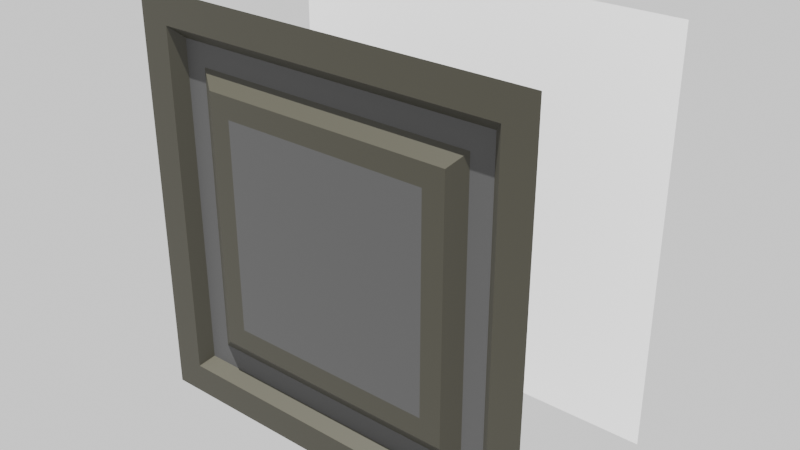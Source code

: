 # Source: floor01.blend  (saved by Blender 4.3.34; exported with 4.5.12 LTS)
import bpy
from mathutils import Matrix  # noqa: F401  (used for matrix-valued properties, if any)

bpy.ops.wm.read_factory_settings(use_empty=True)
scene = bpy.context.scene
scene.name = 'Scene'

# ---- collections
col_collection = bpy.data.collections.new('Collection'); scene.collection.children.link(col_collection)

# ---- images (referenced by path relative to the original .blend; pixels are not part of the script)
import os
ASSET_DIR = os.environ.get("B2B_ASSET_DIR", "")  # directory of the original .blend (textures are referenced by path, not embedded)
HERE = os.path.dirname(os.path.abspath(__file__))  # packed textures are extracted next to this script under _unpacked/

def load_image(name, relpath, width, height, colorspace="sRGB"):
    """Load a texture the original file referenced (path relative to the .blend, or extracted next to this script)."""
    p = next((c for c in (os.path.join(HERE, relpath), os.path.join(ASSET_DIR, relpath)) if relpath and os.path.exists(c)), "")
    if p:
        img = bpy.data.images.load(p, check_existing=True)
        img.name = name
    else:  # same state as the original file: an image datablock whose file is absent (Cycles renders it pink)
        img = bpy.data.images.new(name, width, height)
        img.source = "FILE"
        img.filepath = "//" + (relpath or name)
    img.colorspace_settings.name = colorspace
    return img
img_bakedimaged = load_image('BakedImageD', 'floor02.png', 1024, 1024, 'sRGB')
img_bakedimagenm = load_image('BakedImageNM', 'wall01.n.png', 1024, 1024, 'sRGB')

# ---- materials (node trees are filled in below, after node groups)
mat_material_001 = bpy.data.materials.new('Material.001')
mat_mat03 = bpy.data.materials.new('MAT03')
mat_mat01 = bpy.data.materials.new('MAT01')
mat_stripes = bpy.data.materials.new('STRIPES')
mat_material_002 = bpy.data.materials.new('Material.002')

# ---- material node trees
mat_material_001.use_nodes = True; mat_material_001.node_tree.nodes.clear()
_N = mat_material_001.node_tree.nodes; _L = mat_material_001.node_tree.links
n0 = _N.new('ShaderNodeBsdfPrincipled'); n0.name = 'Principled BSDF'; n0.location = (10, 300)
n1 = _N.new('ShaderNodeOutputMaterial'); n1.name = 'Material Output'; n1.location = (300, 300)
n2 = _N.new('ShaderNodeTexImage'); n2.name = 'Image Texture'; n2.location = (-356, 422)
n2.image = img_bakedimaged
n3 = _N.new('ShaderNodeTexImage'); n3.name = 'Image Texture.001'; n3.location = (-345, 131)
n3.image = img_bakedimagenm
_L.new(n0.outputs[0], n1.inputs[0])
n1.is_active_output = True
mat_mat03.use_nodes = True; mat_mat03.node_tree.nodes.clear()
_N = mat_mat03.node_tree.nodes; _L = mat_mat03.node_tree.links
n0 = _N.new('ShaderNodeBsdfPrincipled'); n0.name = 'Principled BSDF'; n0.location = (10, 300)
n0.inputs[0].default_value = (0.02155, 0.02044, 0.01187, 1.0)
n1 = _N.new('ShaderNodeOutputMaterial'); n1.name = 'Material Output'; n1.location = (300, 300)
_L.new(n0.outputs[0], n1.inputs[0])
n1.is_active_output = True
mat_mat01.use_nodes = True; mat_mat01.node_tree.nodes.clear()
_N = mat_mat01.node_tree.nodes; _L = mat_mat01.node_tree.links
n0 = _N.new('ShaderNodeBsdfPrincipled'); n0.name = 'Principled BSDF'; n0.location = (10, 300)
n0.inputs[0].default_value = (0.03803, 0.03803, 0.03803, 1.0)
n1 = _N.new('ShaderNodeOutputMaterial'); n1.name = 'Material Output'; n1.location = (300, 300)
_L.new(n0.outputs[0], n1.inputs[0])
n1.is_active_output = True
mat_stripes.use_nodes = True; mat_stripes.node_tree.nodes.clear()
_N = mat_stripes.node_tree.nodes; _L = mat_stripes.node_tree.links
n0 = _N.new('ShaderNodeBsdfPrincipled'); n0.name = 'Principled BSDF'; n0.location = (289, 431)
n1 = _N.new('ShaderNodeOutputMaterial'); n1.name = 'Material Output'; n1.location = (583, 424)
n2 = _N.new('ShaderNodeTexWave'); n2.name = 'Wave Texture'; n2.location = (-181, 472)
n2.inputs[1].default_value = 4.0
n3 = _N.new('ShaderNodeVectorRotate'); n3.name = 'Vector Rotate'; n3.location = (-371, 486)
n3.inputs[1].default_value = (0.0, 0.0, 0.9)
n3.inputs[3].default_value = 0.7854
n4 = _N.new('ShaderNodeTexCoord'); n4.name = 'Texture Coordinate'; n4.location = (-552, 409)
n5 = _N.new('ShaderNodeValToRGB'); n5.name = 'Color Ramp'; n5.location = (9, 490)
n5.color_ramp.color_mode = 'HSV'
while len(n5.color_ramp.elements) > 1: n5.color_ramp.elements.remove(n5.color_ramp.elements[-1])
n5.color_ramp.elements[0].position = 0.4182; n5.color_ramp.elements[0].color = (1.0, 1.0, 0.0, 1.0)
_e = n5.color_ramp.elements.new(0.5955); _e.color = (0.0, 0.0, 0.0, 1.0)
_L.new(n0.outputs[0], n1.inputs[0])
_L.new(n5.outputs[0], n0.inputs[0])
_L.new(n4.outputs[0], n3.inputs[0])
_L.new(n3.outputs[0], n2.inputs[0])
_L.new(n2.outputs[0], n5.inputs[0])
n1.is_active_output = True
mat_material_002.use_nodes = True; mat_material_002.node_tree.nodes.clear()
_N = mat_material_002.node_tree.nodes; _L = mat_material_002.node_tree.links
n0 = _N.new('ShaderNodeBsdfPrincipled'); n0.name = 'Principled BSDF'; n0.location = (10, 300)
n0.inputs[0].default_value = (0.1111, 0.007097, 0.0, 1.0)
n1 = _N.new('ShaderNodeOutputMaterial'); n1.name = 'Material Output'; n1.location = (300, 300)
_L.new(n0.outputs[0], n1.inputs[0])
n1.is_active_output = True

# ---- world
world_world = bpy.data.worlds.new('World'); scene.world = world_world
world_world.use_nodes = True; world_world.node_tree.nodes.clear()
_N = world_world.node_tree.nodes; _L = world_world.node_tree.links
n0 = _N.new('ShaderNodeOutputWorld'); n0.name = 'World Output'; n0.location = (300, 300)
n1 = _N.new('ShaderNodeBackground'); n1.name = 'Background'; n1.location = (10, 300)
n1.inputs[0].default_value = (1.0, 1.0, 1.0, 1.0)
_L.new(n1.outputs[0], n0.inputs[0])
n0.is_active_output = True
world_world.color = (0.05088, 0.05088, 0.05088)
world_world.sun_shadow_jitter_overblur = 0.0

# ---- lights
light_point = bpy.data.lights.new('Point', 'SUN')
light_point.energy = 20.0

# ---- meshes
me_plane_001 = bpy.data.meshes.new('Plane.001')
me_plane_001.from_pydata([(1.0, -1.0, 2.0), (1.0, -1.0, 5.96e-08), (-1.0, -1.0, 2.0), (-1.0, -1.0, -1.192e-07)], [], [(0, 2, 3, 1)])
_uv = me_plane_001.uv_layers.new(name='UVMap')
_uv.uv.foreach_set('vector', [1.0, 1.0, 0.0, 1.0, 0.0, 0.0, 1.0, 0.0])
me_plane_001.materials.append(mat_material_001)
me_plane_001.update()
me_plane_002 = bpy.data.meshes.new('Plane.002')
me_plane_002.from_pydata([(1.0, 1.0, -6.646e-05), (-1.0, 1.0, -6.646e-05), (1.0, -1.0, -6.637e-05), (-1.0, -1.0, -6.637e-05), (0.6169, 0.6169, -0.007181), (-0.6169, 0.6169, -0.007181), (0.6169, -0.6169, -0.007181), (-0.6169, -0.6169, -0.007181), (-0.9549, 0.9549, -6.646e-05), (0.8508, 0.8508, -6.645e-05), (0.8508, -0.8508, -6.637e-05), (-0.9549, -0.9549, -6.637e-05), (0.5127, 0.5127, -0.007181), (-0.5127, 0.5127, -0.007181), (0.5127, -0.5127, -0.007181), (-0.5127, -0.5127, -0.007181), (-0.8508, -0.8508, -6.637e-05), (-0.8508, 0.8508, -6.645e-05), (0.9549, 0.9549, -6.646e-05), (-0.7965, 0.7965, -0.05346), (-0.6899, 0.6899, -0.05346), (-0.7965, -0.7965, -0.05346), (-0.6899, -0.6899, -0.05346), (0.6899, 0.6899, -0.05346), (0.7965, 0.7965, -0.05346), (0.6899, -0.6899, -0.05346), (0.7965, -0.7965, -0.05346), (0.9549, -0.9549, -6.637e-05)], [], [(15, 14, 12, 13), (6, 7, 22, 25), (17, 16, 21, 19), (9, 17, 19, 24), (5, 4, 23, 20), (4, 5, 13, 12), (6, 4, 12, 14), (5, 7, 15, 13), (7, 6, 14, 15), (10, 16, 11, 27), (16, 17, 8, 11), (9, 10, 27, 18), (17, 9, 18, 8), (25, 22, 21, 26), (22, 20, 19, 21), (23, 25, 26, 24), (20, 23, 24, 19), (4, 6, 25, 23), (10, 9, 24, 26), (16, 10, 26, 21), (7, 5, 20, 22), (8, 18, 0, 1), (0, 18, 27, 11, 8, 1, 3, 2)])
me_plane_002.polygons.foreach_set('material_index', [1, 0, 0, 0, 0, 0, 0, 0, 0, 0, 0, 0, 0, 1, 1, 1, 1, 0, 0, 0, 0, 0, 0])
_uv = me_plane_002.uv_layers.new(name='UVMap')
_uv.uv.foreach_set('vector', [0.3034, 0.3034, 0.6966, 0.3034, 0.6966, 0.6966, 0.3034, 0.6966, 0.7365, 0.2635, 0.2635, 0.2635, 0.2635, 0.2635, 0.7365, 0.2635, 0.1738, 0.8262, 0.1738, 0.1738, 0.1738, 0.1738, 0.1738, 0.8262, 0.8262, 0.8262, 0.1738, 0.8262, 0.1738, 0.8262, 0.8262, 0.8262, 0.2635, 0.7365, 0.7365, 0.7365, 0.7365, 0.7365, 0.2635, 0.7365, 0.7365, 0.7365, 0.2635, 0.7365, 0.3034, 0.6966, 0.6966, 0.6966, 0.7365, 0.2635, 0.7365, 0.7365, 0.6966, 0.6966, 0.6966, 0.3034, 0.2635, 0.7365, 0.2635, 0.2635, 0.3034, 0.3034, 0.3034, 0.6966, 0.2635, 0.2635, 0.7365, 0.2635, 0.6966, 0.3034, 0.3034, 0.3034, 0.8262, 0.1738, 0.1738, 0.1738, 0.1339, 0.1339, 0.8661, 0.1339, 0.1738, 0.1738, 0.1738, 0.8262, 0.1339, 0.8661, 0.1339, 0.1339, 0.8262, 0.8262, 0.8262, 0.1738, 0.8661, 0.1339, 0.8661, 0.8661, 0.1738, 0.8262, 0.8262, 0.8262, 0.8661, 0.8661, 0.1339, 0.8661, 0.7365, 0.2635, 0.2635, 0.2635, 0.1738, 0.1738, 0.8262, 0.1738, 0.2635, 0.2635, 0.2635, 0.7365, 0.1738, 0.8262, 0.1738, 0.1738, 0.7365, 0.7365, 0.7365, 0.2635, 0.8262, 0.1738, 0.8262, 0.8262, 0.2635, 0.7365, 0.7365, 0.7365, 0.8262, 0.8262, 0.1738, 0.8262, 0.7365, 0.7365, 0.7365, 0.2635, 0.7365, 0.2635, 0.7365, 0.7365, 0.8262, 0.1738, 0.8262, 0.8262, 0.8262, 0.8262, 0.8262, 0.1738, 0.1738, 0.1738, 0.8262, 0.1738, 0.8262, 0.1738, 0.1738, 0.1738, 0.2635, 0.2635, 0.2635, 0.7365, 0.2635, 0.7365, 0.2635, 0.2635, 0.1339, 0.8661, 0.8661, 0.8661, 1.0, 1.0, 0.0, 1.0, 1.0, 1.0, 0.8661, 0.8661, 0.8661, 0.1339, 0.1339, 0.1339, 0.1339, 0.8661, 0.0, 1.0, 0.0, 0.0, 1.0, 0.0])
me_plane_002.materials.append(mat_mat03)
me_plane_002.materials.append(mat_mat01)
me_plane_002.materials.append(mat_stripes)
me_plane_002.materials.append(mat_material_002)
me_plane_002.update()

# ---- objects
ob_bakeplane = bpy.data.objects.new('BakePlane', me_plane_001)
ob_point = bpy.data.objects.new('Point', light_point)
ob_plane = bpy.data.objects.new('Plane', me_plane_002)

# ---- transforms, parenting, visibility, modifiers, constraints
ob_bakeplane.location = (0.0, 2.0, 0.0)
ob_point.location = (0.0, -1.5, 3.2)
ob_point.rotation_euler = (0.2268, 0.007428, -0.01082)
ob_plane.location = (0.0, 0.0, 1.0)
ob_plane.rotation_euler = (1.571, -0.0, 0.0)

# ---- collection membership
col_collection.objects.link(ob_bakeplane)
col_collection.objects.link(ob_point)
col_collection.objects.link(ob_plane)

# ---- scene / render settings (as saved in the file)
scene.frame_start = 1; scene.frame_end = 250; scene.frame_set(1)
scene.render.engine = 'CYCLES'
scene.cycles.bake_type = 'DIFFUSE'
bpy.context.view_layer.update()

# ---- added for rendering (the .blend has no active camera): camera
cam_auto = bpy.data.cameras.new('AutoCamera')
cam_auto.lens = 50.0
cam_auto.sensor_width = 36.0
cam_auto.clip_end = 1000.0
ob_auto_camera = bpy.data.objects.new('AutoCamera', cam_auto)
scene.collection.objects.link(ob_auto_camera)
ob_auto_camera.location = (2.77565, -2.83075, 3.22052)
ob_auto_camera.rotation_euler = (1.09748, -7.21219e-08, 0.694738)
scene.camera = ob_auto_camera
bpy.context.view_layer.update()
